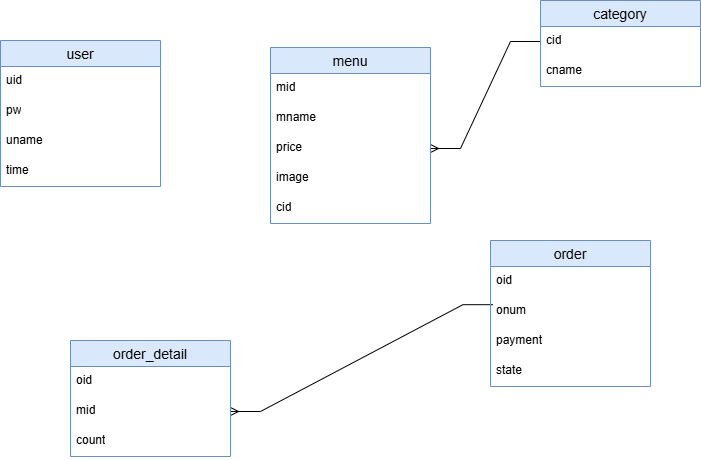

The diagram above was exported from draw.io. Its source (the exported page's mxGraphModel, read from the mxfile embedded in the PNG):
<mxGraphModel dx="1050" dy="557" grid="1" gridSize="10" guides="1" tooltips="1" connect="1" arrows="1" fold="1" page="1" pageScale="1" pageWidth="827" pageHeight="1169" math="0" shadow="0">
  <root>
    <mxCell id="0" />
    <mxCell id="1" parent="0" />
    <mxCell id="KgAXtxaLlyvEaqRhzbCq-176" value="" style="edgeStyle=entityRelationEdgeStyle;fontSize=12;html=1;endArrow=ERmany;rounded=0;exitX=0;exitY=0.5;exitDx=0;exitDy=0;entryX=1;entryY=0.5;entryDx=0;entryDy=0;" parent="1" source="KgAXtxaLlyvEaqRhzbCq-183" target="KgAXtxaLlyvEaqRhzbCq-180" edge="1">
      <mxGeometry width="100" height="100" relative="1" as="geometry">
        <mxPoint x="620" y="121" as="sourcePoint" />
        <mxPoint x="520" y="225" as="targetPoint" />
        <Array as="points">
          <mxPoint x="700" y="220" />
          <mxPoint x="580" y="150" />
          <mxPoint x="718" y="240" />
          <mxPoint x="650" y="270" />
          <mxPoint x="750" y="230" />
          <mxPoint x="740" y="250" />
          <mxPoint x="688" y="230" />
          <mxPoint x="631.62" y="240" />
          <mxPoint x="621.62" y="260" />
          <mxPoint x="571.62" y="300" />
        </Array>
      </mxGeometry>
    </mxCell>
    <mxCell id="KgAXtxaLlyvEaqRhzbCq-177" value="" style="edgeStyle=entityRelationEdgeStyle;fontSize=12;html=1;endArrow=ERmany;rounded=0;exitX=0.015;exitY=0.273;exitDx=0;exitDy=0;entryX=1;entryY=0.5;entryDx=0;entryDy=0;exitPerimeter=0;" parent="1" source="KgAXtxaLlyvEaqRhzbCq-188" target="KgAXtxaLlyvEaqRhzbCq-192" edge="1">
      <mxGeometry width="100" height="100" relative="1" as="geometry">
        <mxPoint x="560" y="415" as="sourcePoint" />
        <mxPoint x="343.5999999999999" y="434.59000000000003" as="targetPoint" />
        <Array as="points">
          <mxPoint x="640" y="497" />
          <mxPoint x="658" y="517" />
          <mxPoint x="590" y="547" />
          <mxPoint x="690" y="507" />
          <mxPoint x="680" y="527" />
          <mxPoint x="628" y="507" />
          <mxPoint x="571.62" y="517" />
          <mxPoint x="561.62" y="537" />
          <mxPoint x="511.62" y="577" />
        </Array>
      </mxGeometry>
    </mxCell>
    <mxCell id="KgAXtxaLlyvEaqRhzbCq-178" value="menu" style="swimlane;fontStyle=0;childLayout=stackLayout;horizontal=1;startSize=26;horizontalStack=0;resizeParent=1;resizeParentMax=0;resizeLast=0;collapsible=1;marginBottom=0;align=center;fontSize=14;fillColor=#dae8fc;strokeColor=#6c8ebf;" parent="1" vertex="1">
      <mxGeometry x="350" y="97" width="160" height="176" as="geometry" />
    </mxCell>
    <mxCell id="KgAXtxaLlyvEaqRhzbCq-179" value="mid" style="text;strokeColor=none;fillColor=none;spacingLeft=4;spacingRight=4;overflow=hidden;rotatable=0;points=[[0,0.5],[1,0.5]];portConstraint=eastwest;fontSize=12;whiteSpace=wrap;html=1;" parent="KgAXtxaLlyvEaqRhzbCq-178" vertex="1">
      <mxGeometry y="26" width="160" height="30" as="geometry" />
    </mxCell>
    <mxCell id="KgAXtxaLlyvEaqRhzbCq-205" value="mname" style="text;strokeColor=none;fillColor=none;spacingLeft=4;spacingRight=4;overflow=hidden;rotatable=0;points=[[0,0.5],[1,0.5]];portConstraint=eastwest;fontSize=12;whiteSpace=wrap;html=1;" parent="KgAXtxaLlyvEaqRhzbCq-178" vertex="1">
      <mxGeometry y="56" width="160" height="30" as="geometry" />
    </mxCell>
    <mxCell id="KgAXtxaLlyvEaqRhzbCq-180" value="price" style="text;strokeColor=none;fillColor=none;spacingLeft=4;spacingRight=4;overflow=hidden;rotatable=0;points=[[0,0.5],[1,0.5]];portConstraint=eastwest;fontSize=12;whiteSpace=wrap;html=1;" parent="KgAXtxaLlyvEaqRhzbCq-178" vertex="1">
      <mxGeometry y="86" width="160" height="30" as="geometry" />
    </mxCell>
    <mxCell id="KgAXtxaLlyvEaqRhzbCq-181" value="image" style="text;strokeColor=none;fillColor=none;spacingLeft=4;spacingRight=4;overflow=hidden;rotatable=0;points=[[0,0.5],[1,0.5]];portConstraint=eastwest;fontSize=12;whiteSpace=wrap;html=1;" parent="KgAXtxaLlyvEaqRhzbCq-178" vertex="1">
      <mxGeometry y="116" width="160" height="30" as="geometry" />
    </mxCell>
    <mxCell id="KgAXtxaLlyvEaqRhzbCq-202" value="cid" style="text;strokeColor=none;fillColor=none;spacingLeft=4;spacingRight=4;overflow=hidden;rotatable=0;points=[[0,0.5],[1,0.5]];portConstraint=eastwest;fontSize=12;whiteSpace=wrap;html=1;" parent="KgAXtxaLlyvEaqRhzbCq-178" vertex="1">
      <mxGeometry y="146" width="160" height="30" as="geometry" />
    </mxCell>
    <mxCell id="KgAXtxaLlyvEaqRhzbCq-182" value="category" style="swimlane;fontStyle=0;childLayout=stackLayout;horizontal=1;startSize=26;horizontalStack=0;resizeParent=1;resizeParentMax=0;resizeLast=0;collapsible=1;marginBottom=0;align=center;fontSize=14;fillColor=#dae8fc;strokeColor=#6c8ebf;" parent="1" vertex="1">
      <mxGeometry x="620" y="50" width="160" height="86" as="geometry" />
    </mxCell>
    <mxCell id="KgAXtxaLlyvEaqRhzbCq-183" value="cid" style="text;strokeColor=none;fillColor=none;spacingLeft=4;spacingRight=4;overflow=hidden;rotatable=0;points=[[0,0.5],[1,0.5]];portConstraint=eastwest;fontSize=12;whiteSpace=wrap;html=1;" parent="KgAXtxaLlyvEaqRhzbCq-182" vertex="1">
      <mxGeometry y="26" width="160" height="30" as="geometry" />
    </mxCell>
    <mxCell id="KgAXtxaLlyvEaqRhzbCq-204" value="cname" style="text;strokeColor=none;fillColor=none;spacingLeft=4;spacingRight=4;overflow=hidden;rotatable=0;points=[[0,0.5],[1,0.5]];portConstraint=eastwest;fontSize=12;whiteSpace=wrap;html=1;" parent="KgAXtxaLlyvEaqRhzbCq-182" vertex="1">
      <mxGeometry y="56" width="160" height="30" as="geometry" />
    </mxCell>
    <mxCell id="KgAXtxaLlyvEaqRhzbCq-186" value="order" style="swimlane;fontStyle=0;childLayout=stackLayout;horizontal=1;startSize=26;horizontalStack=0;resizeParent=1;resizeParentMax=0;resizeLast=0;collapsible=1;marginBottom=0;align=center;fontSize=14;fillColor=#dae8fc;strokeColor=#6c8ebf;" parent="1" vertex="1">
      <mxGeometry x="570" y="290" width="160" height="146" as="geometry" />
    </mxCell>
    <mxCell id="KgAXtxaLlyvEaqRhzbCq-187" value="oid" style="text;strokeColor=none;fillColor=none;spacingLeft=4;spacingRight=4;overflow=hidden;rotatable=0;points=[[0,0.5],[1,0.5]];portConstraint=eastwest;fontSize=12;whiteSpace=wrap;html=1;" parent="KgAXtxaLlyvEaqRhzbCq-186" vertex="1">
      <mxGeometry y="26" width="160" height="30" as="geometry" />
    </mxCell>
    <mxCell id="KgAXtxaLlyvEaqRhzbCq-188" value="onum" style="text;strokeColor=none;fillColor=none;spacingLeft=4;spacingRight=4;overflow=hidden;rotatable=0;points=[[0,0.5],[1,0.5]];portConstraint=eastwest;fontSize=12;whiteSpace=wrap;html=1;" parent="KgAXtxaLlyvEaqRhzbCq-186" vertex="1">
      <mxGeometry y="56" width="160" height="30" as="geometry" />
    </mxCell>
    <mxCell id="KgAXtxaLlyvEaqRhzbCq-189" value="payment" style="text;strokeColor=none;fillColor=none;spacingLeft=4;spacingRight=4;overflow=hidden;rotatable=0;points=[[0,0.5],[1,0.5]];portConstraint=eastwest;fontSize=12;whiteSpace=wrap;html=1;" parent="KgAXtxaLlyvEaqRhzbCq-186" vertex="1">
      <mxGeometry y="86" width="160" height="30" as="geometry" />
    </mxCell>
    <mxCell id="KgAXtxaLlyvEaqRhzbCq-206" value="state" style="text;strokeColor=none;fillColor=none;spacingLeft=4;spacingRight=4;overflow=hidden;rotatable=0;points=[[0,0.5],[1,0.5]];portConstraint=eastwest;fontSize=12;whiteSpace=wrap;html=1;" parent="KgAXtxaLlyvEaqRhzbCq-186" vertex="1">
      <mxGeometry y="116" width="160" height="30" as="geometry" />
    </mxCell>
    <mxCell id="KgAXtxaLlyvEaqRhzbCq-190" value="order_detail" style="swimlane;fontStyle=0;childLayout=stackLayout;horizontal=1;startSize=26;horizontalStack=0;resizeParent=1;resizeParentMax=0;resizeLast=0;collapsible=1;marginBottom=0;align=center;fontSize=14;fillColor=#dae8fc;strokeColor=#6c8ebf;" parent="1" vertex="1">
      <mxGeometry x="150" y="390" width="160" height="116" as="geometry" />
    </mxCell>
    <mxCell id="KgAXtxaLlyvEaqRhzbCq-191" value="oid" style="text;strokeColor=none;fillColor=none;spacingLeft=4;spacingRight=4;overflow=hidden;rotatable=0;points=[[0,0.5],[1,0.5]];portConstraint=eastwest;fontSize=12;whiteSpace=wrap;html=1;" parent="KgAXtxaLlyvEaqRhzbCq-190" vertex="1">
      <mxGeometry y="26" width="160" height="30" as="geometry" />
    </mxCell>
    <mxCell id="KgAXtxaLlyvEaqRhzbCq-192" value="mid" style="text;strokeColor=none;fillColor=none;spacingLeft=4;spacingRight=4;overflow=hidden;rotatable=0;points=[[0,0.5],[1,0.5]];portConstraint=eastwest;fontSize=12;whiteSpace=wrap;html=1;" parent="KgAXtxaLlyvEaqRhzbCq-190" vertex="1">
      <mxGeometry y="56" width="160" height="30" as="geometry" />
    </mxCell>
    <mxCell id="KgAXtxaLlyvEaqRhzbCq-193" value="count" style="text;strokeColor=none;fillColor=none;spacingLeft=4;spacingRight=4;overflow=hidden;rotatable=0;points=[[0,0.5],[1,0.5]];portConstraint=eastwest;fontSize=12;whiteSpace=wrap;html=1;" parent="KgAXtxaLlyvEaqRhzbCq-190" vertex="1">
      <mxGeometry y="86" width="160" height="30" as="geometry" />
    </mxCell>
    <mxCell id="KgAXtxaLlyvEaqRhzbCq-194" value="user" style="swimlane;fontStyle=0;childLayout=stackLayout;horizontal=1;startSize=26;horizontalStack=0;resizeParent=1;resizeParentMax=0;resizeLast=0;collapsible=1;marginBottom=0;align=center;fontSize=14;fillColor=#dae8fc;strokeColor=#6c8ebf;" parent="1" vertex="1">
      <mxGeometry x="80" y="90" width="160" height="146" as="geometry" />
    </mxCell>
    <mxCell id="KgAXtxaLlyvEaqRhzbCq-195" value="uid" style="text;strokeColor=none;fillColor=none;spacingLeft=4;spacingRight=4;overflow=hidden;rotatable=0;points=[[0,0.5],[1,0.5]];portConstraint=eastwest;fontSize=12;whiteSpace=wrap;html=1;" parent="KgAXtxaLlyvEaqRhzbCq-194" vertex="1">
      <mxGeometry y="26" width="160" height="30" as="geometry" />
    </mxCell>
    <mxCell id="KgAXtxaLlyvEaqRhzbCq-196" value="pw" style="text;strokeColor=none;fillColor=none;spacingLeft=4;spacingRight=4;overflow=hidden;rotatable=0;points=[[0,0.5],[1,0.5]];portConstraint=eastwest;fontSize=12;whiteSpace=wrap;html=1;" parent="KgAXtxaLlyvEaqRhzbCq-194" vertex="1">
      <mxGeometry y="56" width="160" height="30" as="geometry" />
    </mxCell>
    <mxCell id="KgAXtxaLlyvEaqRhzbCq-197" value="uname" style="text;strokeColor=none;fillColor=none;spacingLeft=4;spacingRight=4;overflow=hidden;rotatable=0;points=[[0,0.5],[1,0.5]];portConstraint=eastwest;fontSize=12;whiteSpace=wrap;html=1;" parent="KgAXtxaLlyvEaqRhzbCq-194" vertex="1">
      <mxGeometry y="86" width="160" height="30" as="geometry" />
    </mxCell>
    <mxCell id="KgAXtxaLlyvEaqRhzbCq-203" value="time" style="text;strokeColor=none;fillColor=none;spacingLeft=4;spacingRight=4;overflow=hidden;rotatable=0;points=[[0,0.5],[1,0.5]];portConstraint=eastwest;fontSize=12;whiteSpace=wrap;html=1;" parent="KgAXtxaLlyvEaqRhzbCq-194" vertex="1">
      <mxGeometry y="116" width="160" height="30" as="geometry" />
    </mxCell>
  </root>
</mxGraphModel>